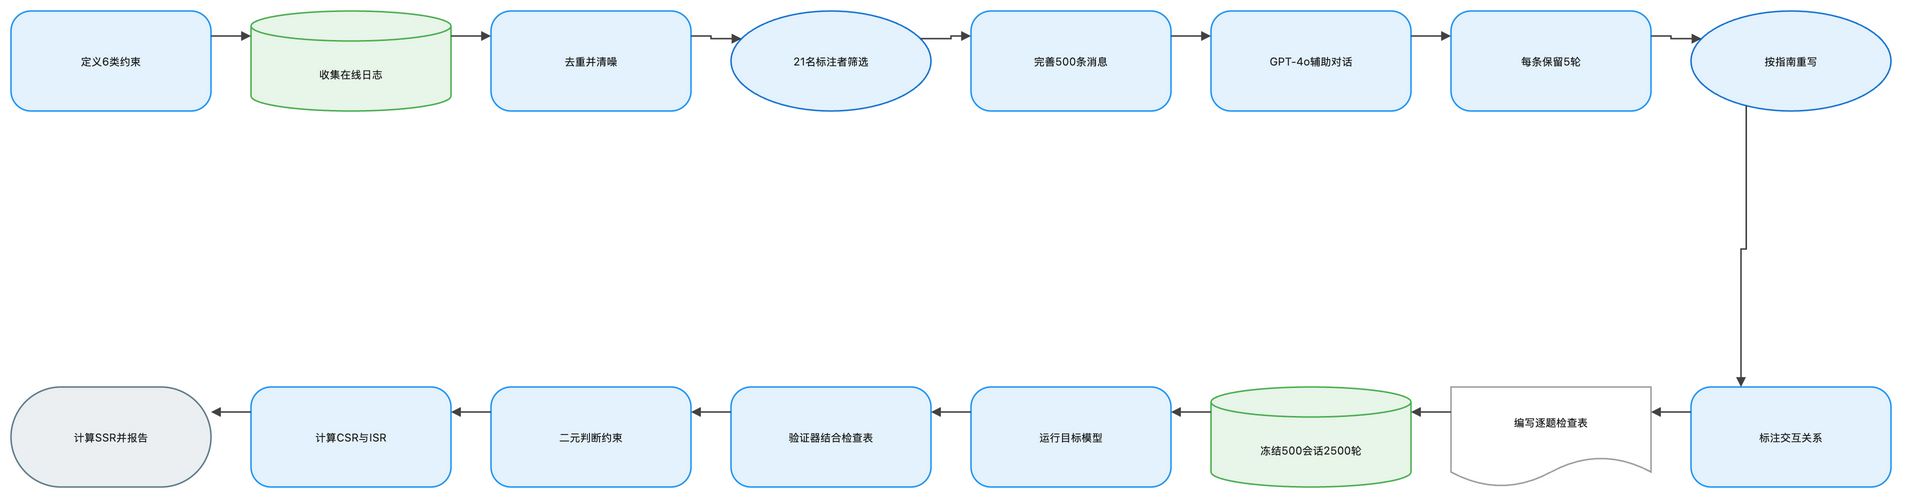

The diagram above was exported from draw.io. Its source (the exported page's mxGraphModel, read from the mxfile embedded in the PNG):
<mxGraphModel dx="1120" dy="720" grid="1" gridSize="8" guides="1" tooltips="1" connect="1" arrows="1" fold="1" page="1" pageScale="1" pageWidth="1888" pageHeight="552" math="1" background="#FFFFFF">
  <root>
    <mxCell id="0" />
    <mxCell id="1" parent="0" />
    <mxCell id="2" value="定义6类约束" style="rounded=1;arcSize=20;html=1;whiteSpace=wrap;fillColor=#E3F2FD;strokeColor=#2196F3;strokeWidth=1.5;fontColor=#212121;fontSize=11;fontFamily=Inter, Roboto, system-ui, -apple-system, sans-serif;verticalAlign=middle;align=center" vertex="1" parent="1">
      <mxGeometry x="-72" y="-8" width="200" height="100" as="geometry" />
    </mxCell>
    <mxCell id="3" value="收集在线日志" style="shape=cylinder3;boundedLbl=1;backgroundOutline=1;size=15;html=1;whiteSpace=wrap;fillColor=#E8F5E9;strokeColor=#4CAF50;strokeWidth=1.5;fontColor=#212121;fontSize=11;fontFamily=Inter, Roboto, system-ui, -apple-system, sans-serif;verticalAlign=middle;align=center" vertex="1" parent="1">
      <mxGeometry x="168" y="-8" width="200" height="100" as="geometry" />
    </mxCell>
    <mxCell id="4" value="去重并清噪" style="rounded=1;arcSize=20;html=1;whiteSpace=wrap;fillColor=#E3F2FD;strokeColor=#2196F3;strokeWidth=1.5;fontColor=#212121;fontSize=11;fontFamily=Inter, Roboto, system-ui, -apple-system, sans-serif;verticalAlign=middle;align=center" vertex="1" parent="1">
      <mxGeometry x="408" y="-8" width="200" height="100" as="geometry" />
    </mxCell>
    <mxCell id="5" value="21名标注者筛选" style="ellipse;html=1;whiteSpace=wrap;fillColor=#E3F2FD;strokeColor=#1976D2;strokeWidth=1.5;fontColor=#212121;fontSize=11;fontFamily=Inter, Roboto, system-ui, -apple-system, sans-serif;verticalAlign=middle;align=center" vertex="1" parent="1">
      <mxGeometry x="648" y="-8" width="200" height="100" as="geometry" />
    </mxCell>
    <mxCell id="6" value="完善500条消息" style="rounded=1;arcSize=20;html=1;whiteSpace=wrap;fillColor=#E3F2FD;strokeColor=#2196F3;strokeWidth=1.5;fontColor=#212121;fontSize=11;fontFamily=Inter, Roboto, system-ui, -apple-system, sans-serif;verticalAlign=middle;align=center" vertex="1" parent="1">
      <mxGeometry x="888" y="-8" width="200" height="100" as="geometry" />
    </mxCell>
    <mxCell id="7" value="GPT-4o辅助对话" style="rounded=1;arcSize=20;html=1;whiteSpace=wrap;fillColor=#E3F2FD;strokeColor=#2196F3;strokeWidth=1.5;fontColor=#212121;fontSize=11;fontFamily=Inter, Roboto, system-ui, -apple-system, sans-serif;verticalAlign=middle;align=center" vertex="1" parent="1">
      <mxGeometry x="1128" y="-8" width="200" height="100" as="geometry" />
    </mxCell>
    <mxCell id="8" value="每条保留5轮" style="rounded=1;arcSize=20;html=1;whiteSpace=wrap;fillColor=#E3F2FD;strokeColor=#2196F3;strokeWidth=1.5;fontColor=#212121;fontSize=11;fontFamily=Inter, Roboto, system-ui, -apple-system, sans-serif;verticalAlign=middle;align=center" vertex="1" parent="1">
      <mxGeometry x="1368" y="-8" width="200" height="100" as="geometry" />
    </mxCell>
    <mxCell id="9" value="按指南重写" style="ellipse;html=1;whiteSpace=wrap;fillColor=#E3F2FD;strokeColor=#1976D2;strokeWidth=1.5;fontColor=#212121;fontSize=11;fontFamily=Inter, Roboto, system-ui, -apple-system, sans-serif;verticalAlign=middle;align=center" vertex="1" parent="1">
      <mxGeometry x="1608" y="-8" width="200" height="100" as="geometry" />
    </mxCell>
    <mxCell id="10" value="标注交互关系" style="rounded=1;arcSize=20;html=1;whiteSpace=wrap;fillColor=#E3F2FD;strokeColor=#2196F3;strokeWidth=1.5;fontColor=#212121;fontSize=11;fontFamily=Inter, Roboto, system-ui, -apple-system, sans-serif;verticalAlign=middle;align=center" vertex="1" parent="1">
      <mxGeometry x="1608" y="368" width="200" height="100" as="geometry" />
    </mxCell>
    <mxCell id="11" value="编写逐题检查表" style="shape=document;boundedLbl=1;html=1;whiteSpace=wrap;fillColor=#FFFFFF;strokeColor=#9E9E9E;strokeWidth=1.5;fontColor=#212121;fontSize=11;fontFamily=Inter, Roboto, system-ui, -apple-system, sans-serif;verticalAlign=middle;align=center" vertex="1" parent="1">
      <mxGeometry x="1368" y="368" width="200" height="100" as="geometry" />
    </mxCell>
    <mxCell id="12" value="冻结500会话2500轮" style="shape=cylinder3;boundedLbl=1;backgroundOutline=1;size=15;html=1;whiteSpace=wrap;fillColor=#E8F5E9;strokeColor=#4CAF50;strokeWidth=1.5;fontColor=#212121;fontSize=11;fontFamily=Inter, Roboto, system-ui, -apple-system, sans-serif;verticalAlign=middle;align=center" vertex="1" parent="1">
      <mxGeometry x="1128" y="368" width="200" height="100" as="geometry" />
    </mxCell>
    <mxCell id="13" value="运行目标模型" style="rounded=1;arcSize=20;html=1;whiteSpace=wrap;fillColor=#E3F2FD;strokeColor=#2196F3;strokeWidth=1.5;fontColor=#212121;fontSize=11;fontFamily=Inter, Roboto, system-ui, -apple-system, sans-serif;verticalAlign=middle;align=center" vertex="1" parent="1">
      <mxGeometry x="888" y="368" width="200" height="100" as="geometry" />
    </mxCell>
    <mxCell id="14" value="验证器结合检查表" style="rounded=1;arcSize=20;html=1;whiteSpace=wrap;fillColor=#E3F2FD;strokeColor=#2196F3;strokeWidth=1.5;fontColor=#212121;fontSize=11;fontFamily=Inter, Roboto, system-ui, -apple-system, sans-serif;verticalAlign=middle;align=center" vertex="1" parent="1">
      <mxGeometry x="648" y="368" width="200" height="100" as="geometry" />
    </mxCell>
    <mxCell id="15" value="二元判断约束" style="rounded=1;arcSize=20;html=1;whiteSpace=wrap;fillColor=#E3F2FD;strokeColor=#2196F3;strokeWidth=1.5;fontColor=#212121;fontSize=11;fontFamily=Inter, Roboto, system-ui, -apple-system, sans-serif;verticalAlign=middle;align=center" vertex="1" parent="1">
      <mxGeometry x="408" y="368" width="200" height="100" as="geometry" />
    </mxCell>
    <mxCell id="16" value="计算CSR与ISR" style="rounded=1;arcSize=20;html=1;whiteSpace=wrap;fillColor=#E3F2FD;strokeColor=#2196F3;strokeWidth=1.5;fontColor=#212121;fontSize=11;fontFamily=Inter, Roboto, system-ui, -apple-system, sans-serif;verticalAlign=middle;align=center" vertex="1" parent="1">
      <mxGeometry x="168" y="368" width="200" height="100" as="geometry" />
    </mxCell>
    <mxCell id="17" value="计算SSR并报告" style="rounded=1;arcSize=50;html=1;whiteSpace=wrap;fillColor=#ECEFF1;strokeColor=#607D8B;strokeWidth=1.5;fontColor=#212121;fontSize=11;fontFamily=Inter, Roboto, system-ui, -apple-system, sans-serif;verticalAlign=middle;align=center" vertex="1" parent="1">
      <mxGeometry x="-72" y="368" width="200" height="100" as="geometry" />
    </mxCell>
    <mxCell id="18" value="" style="edgeStyle=orthogonalEdgeStyle;rounded=0;orthogonalLoop=1;jettySize=auto;html=1;strokeColor=#424242;strokeWidth=1.5;endArrow=block;endFill=1;exitX=1;exitY=0.25;exitDx=0;exitDy=0;entryX=0;entryY=0.25;entryDx=0;entryDy=0;jumpStyle=arc;jumpSize=8" edge="1" parent="1" source="2" target="3">
      <mxGeometry relative="1" as="geometry" />
    </mxCell>
    <mxCell id="19" value="" style="edgeStyle=orthogonalEdgeStyle;rounded=0;orthogonalLoop=1;jettySize=auto;html=1;strokeColor=#424242;strokeWidth=1.5;endArrow=block;endFill=1;exitX=1;exitY=0.25;exitDx=0;exitDy=0;entryX=0;entryY=0.25;entryDx=0;entryDy=0;jumpStyle=arc;jumpSize=8" edge="1" parent="1" source="3" target="4">
      <mxGeometry relative="1" as="geometry" />
    </mxCell>
    <mxCell id="20" value="" style="edgeStyle=orthogonalEdgeStyle;rounded=0;orthogonalLoop=1;jettySize=auto;html=1;strokeColor=#424242;strokeWidth=1.5;endArrow=block;endFill=1;exitX=1;exitY=0.25;exitDx=0;exitDy=0;entryX=0;entryY=0.25;entryDx=0;entryDy=0;jumpStyle=arc;jumpSize=8" edge="1" parent="1" source="4" target="5">
      <mxGeometry relative="1" as="geometry" />
    </mxCell>
    <mxCell id="21" value="" style="edgeStyle=orthogonalEdgeStyle;rounded=0;orthogonalLoop=1;jettySize=auto;html=1;strokeColor=#424242;strokeWidth=1.5;endArrow=block;endFill=1;exitX=1;exitY=0.25;exitDx=0;exitDy=0;entryX=0;entryY=0.25;entryDx=0;entryDy=0;jumpStyle=arc;jumpSize=8" edge="1" parent="1" source="5" target="6">
      <mxGeometry relative="1" as="geometry" />
    </mxCell>
    <mxCell id="22" value="" style="edgeStyle=orthogonalEdgeStyle;rounded=0;orthogonalLoop=1;jettySize=auto;html=1;strokeColor=#424242;strokeWidth=1.5;endArrow=block;endFill=1;exitX=1;exitY=0.25;exitDx=0;exitDy=0;entryX=0;entryY=0.25;entryDx=0;entryDy=0;jumpStyle=arc;jumpSize=8" edge="1" parent="1" source="6" target="7">
      <mxGeometry relative="1" as="geometry" />
    </mxCell>
    <mxCell id="23" value="" style="edgeStyle=orthogonalEdgeStyle;rounded=0;orthogonalLoop=1;jettySize=auto;html=1;strokeColor=#424242;strokeWidth=1.5;endArrow=block;endFill=1;exitX=1;exitY=0.25;exitDx=0;exitDy=0;entryX=0;entryY=0.25;entryDx=0;entryDy=0;jumpStyle=arc;jumpSize=8" edge="1" parent="1" source="7" target="8">
      <mxGeometry relative="1" as="geometry" />
    </mxCell>
    <mxCell id="24" value="" style="edgeStyle=orthogonalEdgeStyle;rounded=0;orthogonalLoop=1;jettySize=auto;html=1;strokeColor=#424242;strokeWidth=1.5;endArrow=block;endFill=1;exitX=1;exitY=0.25;exitDx=0;exitDy=0;entryX=0;entryY=0.25;entryDx=0;entryDy=0;jumpStyle=arc;jumpSize=8" edge="1" parent="1" source="8" target="9">
      <mxGeometry relative="1" as="geometry" />
    </mxCell>
    <mxCell id="25" value="" style="edgeStyle=orthogonalEdgeStyle;rounded=0;orthogonalLoop=1;jettySize=auto;html=1;strokeColor=#424242;strokeWidth=1.5;endArrow=block;endFill=1;exitX=0.25;exitY=1;exitDx=0;exitDy=0;entryX=0.25;entryY=0;entryDx=0;entryDy=0;jumpStyle=arc;jumpSize=8" edge="1" parent="1" source="9" target="10">
      <mxGeometry relative="1" as="geometry" />
    </mxCell>
    <mxCell id="26" value="" style="edgeStyle=orthogonalEdgeStyle;rounded=0;orthogonalLoop=1;jettySize=auto;html=1;strokeColor=#424242;strokeWidth=1.5;endArrow=block;endFill=1;exitX=0;exitY=0.25;exitDx=0;exitDy=0;entryX=1;entryY=0.25;entryDx=0;entryDy=0;jumpStyle=arc;jumpSize=8" edge="1" parent="1" source="10" target="11">
      <mxGeometry relative="1" as="geometry" />
    </mxCell>
    <mxCell id="27" value="" style="edgeStyle=orthogonalEdgeStyle;rounded=0;orthogonalLoop=1;jettySize=auto;html=1;strokeColor=#424242;strokeWidth=1.5;endArrow=block;endFill=1;exitX=0;exitY=0.25;exitDx=0;exitDy=0;entryX=1;entryY=0.25;entryDx=0;entryDy=0;jumpStyle=arc;jumpSize=8" edge="1" parent="1" source="11" target="12">
      <mxGeometry relative="1" as="geometry" />
    </mxCell>
    <mxCell id="28" value="" style="edgeStyle=orthogonalEdgeStyle;rounded=0;orthogonalLoop=1;jettySize=auto;html=1;strokeColor=#424242;strokeWidth=1.5;endArrow=block;endFill=1;exitX=0;exitY=0.25;exitDx=0;exitDy=0;entryX=1;entryY=0.25;entryDx=0;entryDy=0;jumpStyle=arc;jumpSize=8" edge="1" parent="1" source="12" target="13">
      <mxGeometry relative="1" as="geometry" />
    </mxCell>
    <mxCell id="29" value="" style="edgeStyle=orthogonalEdgeStyle;rounded=0;orthogonalLoop=1;jettySize=auto;html=1;strokeColor=#424242;strokeWidth=1.5;endArrow=block;endFill=1;exitX=0;exitY=0.25;exitDx=0;exitDy=0;entryX=1;entryY=0.25;entryDx=0;entryDy=0;jumpStyle=arc;jumpSize=8" edge="1" parent="1" source="13" target="14">
      <mxGeometry relative="1" as="geometry" />
    </mxCell>
    <mxCell id="30" value="" style="edgeStyle=orthogonalEdgeStyle;rounded=0;orthogonalLoop=1;jettySize=auto;html=1;strokeColor=#424242;strokeWidth=1.5;endArrow=block;endFill=1;exitX=0;exitY=0.25;exitDx=0;exitDy=0;entryX=1;entryY=0.25;entryDx=0;entryDy=0;jumpStyle=arc;jumpSize=8" edge="1" parent="1" source="14" target="15">
      <mxGeometry relative="1" as="geometry" />
    </mxCell>
    <mxCell id="31" value="" style="edgeStyle=orthogonalEdgeStyle;rounded=0;orthogonalLoop=1;jettySize=auto;html=1;strokeColor=#424242;strokeWidth=1.5;endArrow=block;endFill=1;exitX=0;exitY=0.25;exitDx=0;exitDy=0;entryX=1;entryY=0.25;entryDx=0;entryDy=0;jumpStyle=arc;jumpSize=8" edge="1" parent="1" source="15" target="16">
      <mxGeometry relative="1" as="geometry" />
    </mxCell>
    <mxCell id="32" value="" style="edgeStyle=orthogonalEdgeStyle;rounded=0;orthogonalLoop=1;jettySize=auto;html=1;strokeColor=#424242;strokeWidth=1.5;endArrow=block;endFill=1;exitX=0;exitY=0.25;exitDx=0;exitDy=0;entryX=1;entryY=0.25;entryDx=0;entryDy=0;jumpStyle=arc;jumpSize=8" edge="1" parent="1" source="16" target="17">
      <mxGeometry relative="1" as="geometry" />
    </mxCell>
  </root>
</mxGraphModel>